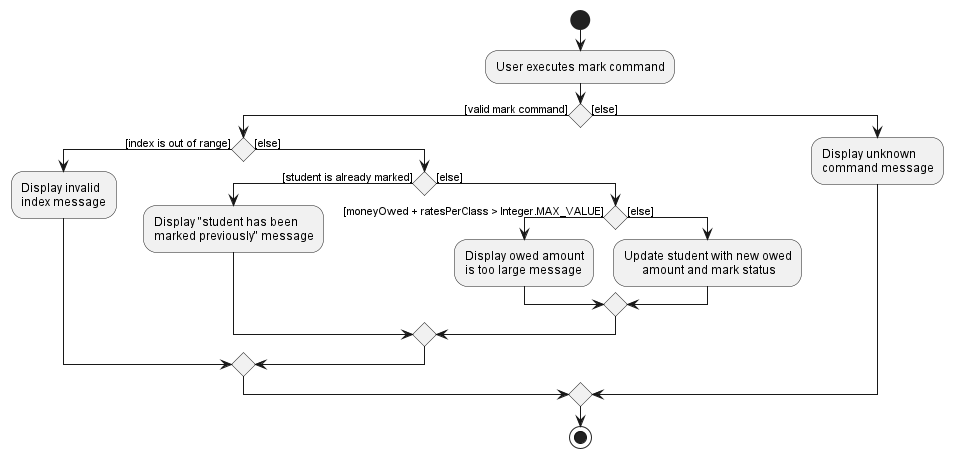

The diagram above was rendered by PlantUML. Its source (embedded in the PNG):
@startuml
start
:User executes mark command;

if () then ([valid mark command])

    if () then ([index is out of range])
        :Display invalid
        index message;

        else ([else])
            if () then([student is already marked])
            :Display "student has been
           marked previously" message;

            else ([else])
               if () then ([moneyOwed + ratesPerClass > Integer.MAX_VALUE])
               :Display owed amount
               is too large message;
                else ([else])


                :Update student with new owed
                      amount and mark status;


        endif
        endif
        endif

else ([else])
    :Display unknown
    command message;
endif
stop
@enduml